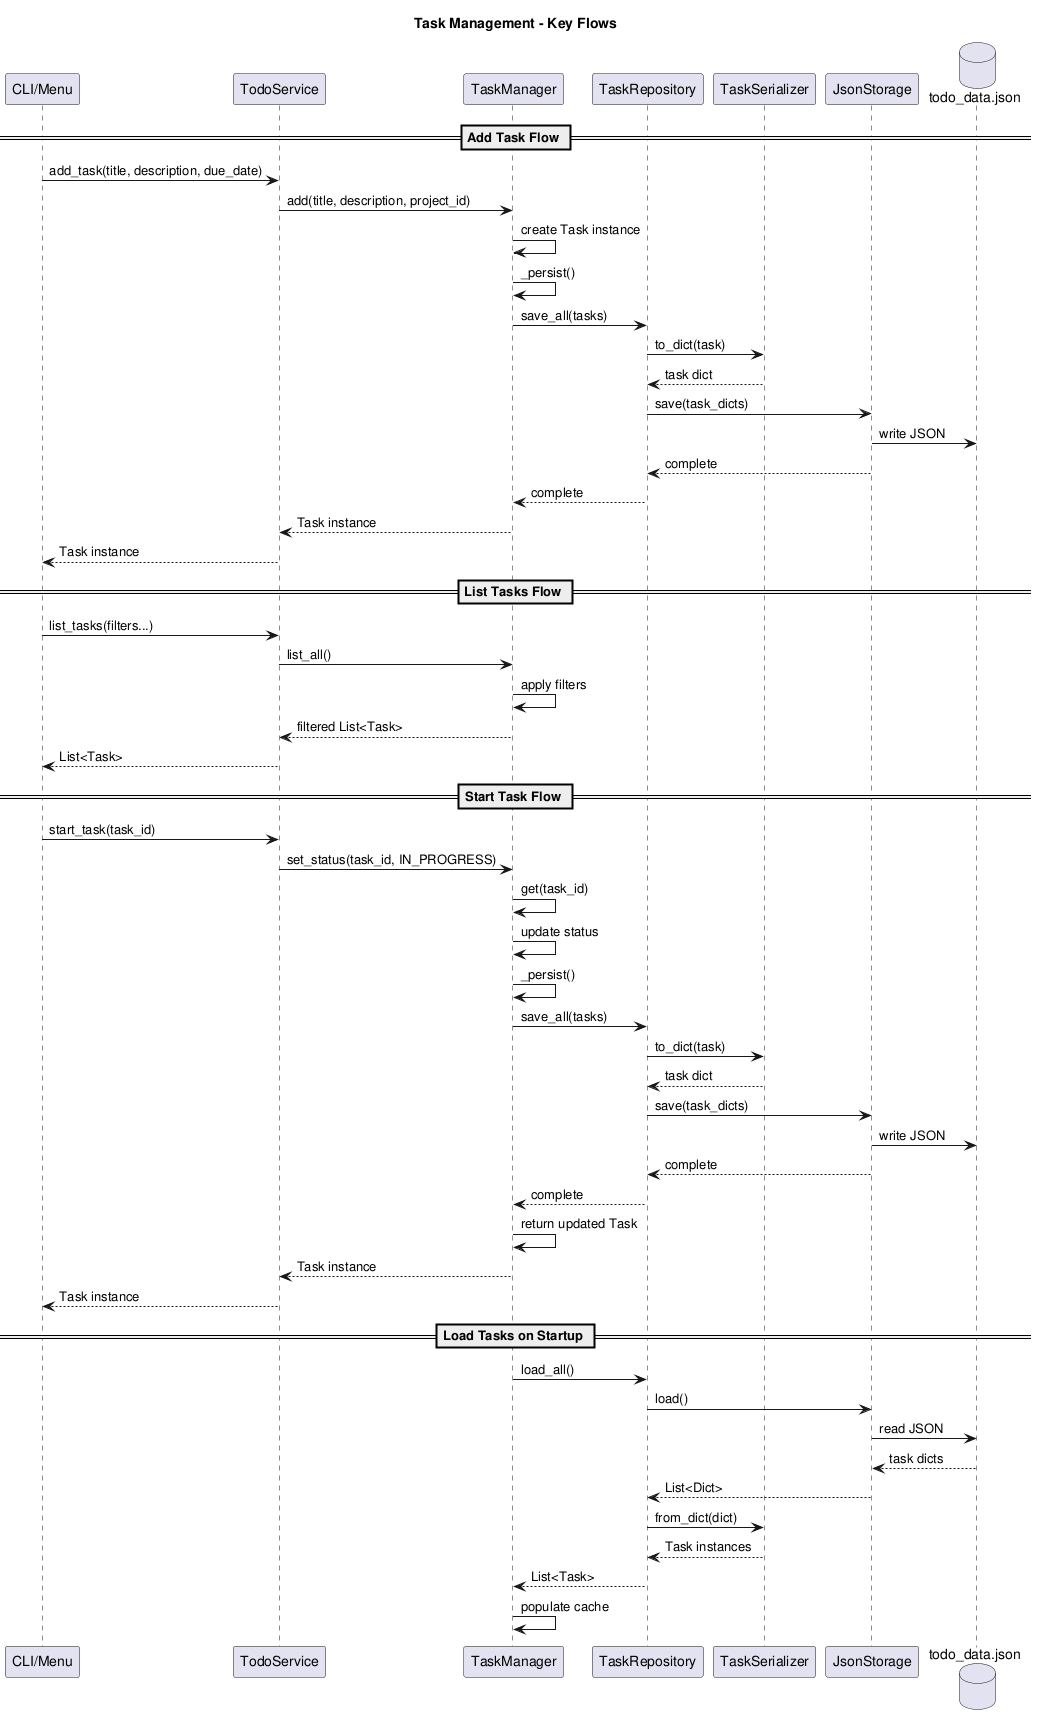

The diagram above was rendered by PlantUML. Its source (embedded in the PNG):
@startuml sequence_diagram

title Task Management - Key Flows

participant "CLI/Menu" as CLI
participant "TodoService" as TodoSvc
participant "TaskManager" as TskMgr
participant "TaskRepository" as Repo
participant "TaskSerializer" as Ser
participant "JsonStorage" as Storage
database "todo_data.json" as DB

== Add Task Flow ==

CLI -> TodoSvc: add_task(title, description, due_date)
TodoSvc -> TskMgr: add(title, description, project_id)
TskMgr -> TskMgr: create Task instance
TskMgr -> TskMgr: _persist()
TskMgr -> Repo: save_all(tasks)
Repo -> Ser: to_dict(task)
Ser --> Repo: task dict
Repo -> Storage: save(task_dicts)
Storage -> DB: write JSON
Storage --> Repo: complete
Repo --> TskMgr: complete
TskMgr --> TodoSvc: Task instance
TodoSvc --> CLI: Task instance

== List Tasks Flow ==

CLI -> TodoSvc: list_tasks(filters...)
TodoSvc -> TskMgr: list_all()
TskMgr -> TskMgr: apply filters
TskMgr --> TodoSvc: filtered List<Task>
TodoSvc --> CLI: List<Task>

== Start Task Flow ==

CLI -> TodoSvc: start_task(task_id)
TodoSvc -> TskMgr: set_status(task_id, IN_PROGRESS)
TskMgr -> TskMgr: get(task_id)
TskMgr -> TskMgr: update status
TskMgr -> TskMgr: _persist()
TskMgr -> Repo: save_all(tasks)
Repo -> Ser: to_dict(task)
Ser --> Repo: task dict
Repo -> Storage: save(task_dicts)
Storage -> DB: write JSON
Storage --> Repo: complete
Repo --> TskMgr: complete
TskMgr -> TskMgr: return updated Task
TskMgr --> TodoSvc: Task instance
TodoSvc --> CLI: Task instance

== Load Tasks on Startup ==

TskMgr -> Repo: load_all()
Repo -> Storage: load()
Storage -> DB: read JSON
DB --> Storage: task dicts
Storage --> Repo: List<Dict>
Repo -> Ser: from_dict(dict)
Ser --> Repo: Task instances
Repo --> TskMgr: List<Task>
TskMgr -> TskMgr: populate cache

@enduml